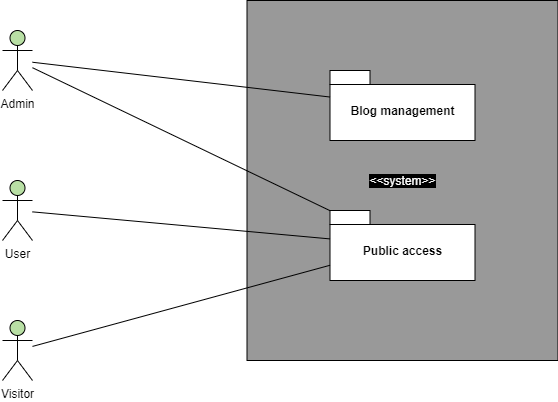

The diagram above was exported from draw.io. Its source (the exported page's mxGraphModel, read from the mxfile embedded in the PNG):
<mxGraphModel dx="1329" dy="806" grid="1" gridSize="10" guides="1" tooltips="1" connect="1" arrows="1" fold="1" page="1" pageScale="1" pageWidth="827" pageHeight="1169" math="0" shadow="0">
  <root>
    <mxCell id="0" />
    <mxCell id="1" parent="0" />
    <mxCell id="jXbF5ZpdBo2vzl8GoIwa-2" value="&lt;span style=&quot;background-color: rgb(0 , 0 , 0)&quot;&gt;&lt;font color=&quot;#ffffff&quot;&gt;&amp;lt;&amp;lt;system&amp;gt;&amp;gt;&lt;/font&gt;&lt;/span&gt;" style="html=1;fillColor=#999999;" parent="1" vertex="1">
      <mxGeometry x="324.5" y="10" width="311" height="360" as="geometry" />
    </mxCell>
    <mxCell id="6L1fSz4X-xeIo3S25jwt-7" value="Blog management" style="shape=folder;fontStyle=1;spacingTop=10;tabWidth=40;tabHeight=14;tabPosition=left;html=1;" parent="1" vertex="1">
      <mxGeometry x="407.5" y="80" width="145" height="70" as="geometry" />
    </mxCell>
    <mxCell id="6L1fSz4X-xeIo3S25jwt-8" value="Public access" style="shape=folder;fontStyle=1;spacingTop=10;tabWidth=40;tabHeight=14;tabPosition=left;html=1;" parent="1" vertex="1">
      <mxGeometry x="407.5" y="220" width="145" height="70" as="geometry" />
    </mxCell>
    <mxCell id="6L1fSz4X-xeIo3S25jwt-9" value="" style="endArrow=none;html=1;" parent="1" source="jXbF5ZpdBo2vzl8GoIwa-8" target="6L1fSz4X-xeIo3S25jwt-7" edge="1">
      <mxGeometry width="50" height="50" relative="1" as="geometry">
        <mxPoint x="110" y="81.36363636363637" as="sourcePoint" />
        <mxPoint x="240" y="100" as="targetPoint" />
      </mxGeometry>
    </mxCell>
    <mxCell id="6L1fSz4X-xeIo3S25jwt-11" value="" style="endArrow=none;html=1;" parent="1" source="jXbF5ZpdBo2vzl8GoIwa-10" target="6L1fSz4X-xeIo3S25jwt-8" edge="1">
      <mxGeometry width="50" height="50" relative="1" as="geometry">
        <mxPoint x="110" y="327.07792207792204" as="sourcePoint" />
        <mxPoint x="427.5" y="128.40909090909088" as="targetPoint" />
      </mxGeometry>
    </mxCell>
    <mxCell id="6L1fSz4X-xeIo3S25jwt-12" value="" style="endArrow=none;html=1;" parent="1" source="jXbF5ZpdBo2vzl8GoIwa-8" target="6L1fSz4X-xeIo3S25jwt-8" edge="1">
      <mxGeometry width="50" height="50" relative="1" as="geometry">
        <mxPoint x="110" y="86.81818181818187" as="sourcePoint" />
        <mxPoint x="437.5" y="138.40909090909088" as="targetPoint" />
      </mxGeometry>
    </mxCell>
    <mxCell id="jXbF5ZpdBo2vzl8GoIwa-8" value="Admin" style="shape=umlActor;verticalLabelPosition=bottom;labelBackgroundColor=#ffffff;verticalAlign=top;html=1;fillColor=#B9E0A5;" parent="1" vertex="1">
      <mxGeometry x="80" y="40" width="30" height="60" as="geometry" />
    </mxCell>
    <mxCell id="jXbF5ZpdBo2vzl8GoIwa-10" value="Visitor" style="shape=umlActor;verticalLabelPosition=bottom;labelBackgroundColor=#ffffff;verticalAlign=top;html=1;fillColor=#B9E0A5;" parent="1" vertex="1">
      <mxGeometry x="80" y="330" width="30" height="60" as="geometry" />
    </mxCell>
    <mxCell id="jXbF5ZpdBo2vzl8GoIwa-11" value="User" style="shape=umlActor;verticalLabelPosition=bottom;labelBackgroundColor=#ffffff;verticalAlign=top;html=1;fillColor=#B9E0A5;" parent="1" vertex="1">
      <mxGeometry x="80" y="190" width="30" height="60" as="geometry" />
    </mxCell>
    <mxCell id="jXbF5ZpdBo2vzl8GoIwa-12" value="" style="endArrow=none;html=1;" parent="1" source="jXbF5ZpdBo2vzl8GoIwa-11" target="6L1fSz4X-xeIo3S25jwt-8" edge="1">
      <mxGeometry width="50" height="50" relative="1" as="geometry">
        <mxPoint x="120" y="365.909090909091" as="sourcePoint" />
        <mxPoint x="417.5" y="284.77272727272725" as="targetPoint" />
      </mxGeometry>
    </mxCell>
  </root>
</mxGraphModel>